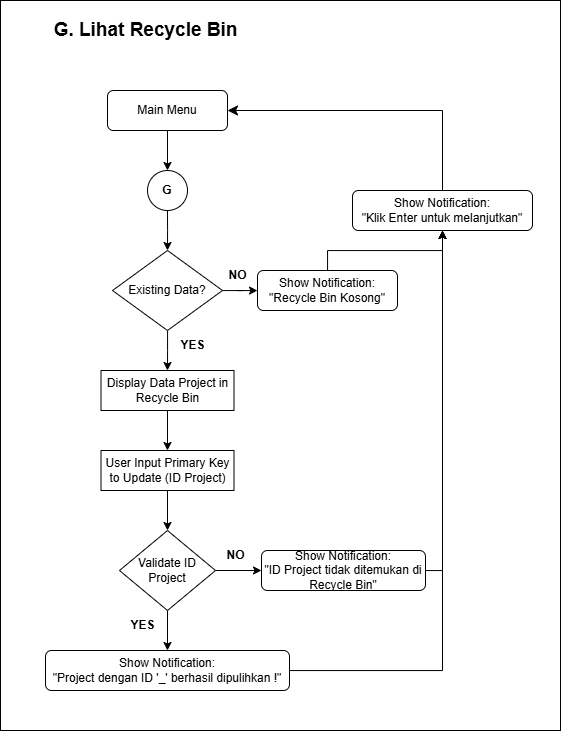

The diagram above was exported from draw.io. Its source (the exported page's mxGraphModel, read from the mxfile embedded in the PNG):
<mxGraphModel dx="1729" dy="1331" grid="1" gridSize="10" guides="1" tooltips="1" connect="1" arrows="1" fold="1" page="1" pageScale="1" pageWidth="850" pageHeight="1100" math="0" shadow="0">
  <root>
    <mxCell id="xMcnoOZwPusMN1Z4rf1E-0" />
    <mxCell id="xMcnoOZwPusMN1Z4rf1E-1" parent="xMcnoOZwPusMN1Z4rf1E-0" />
    <mxCell id="xMcnoOZwPusMN1Z4rf1E-3" value="" style="rounded=0;whiteSpace=wrap;html=1;" vertex="1" parent="xMcnoOZwPusMN1Z4rf1E-1">
      <mxGeometry x="145" y="60" width="560" height="730" as="geometry" />
    </mxCell>
    <mxCell id="xMcnoOZwPusMN1Z4rf1E-4" value="G. Lihat Recycle Bin" style="text;html=1;align=center;verticalAlign=middle;resizable=0;points=[];autosize=1;strokeColor=none;fillColor=none;fontStyle=1;fontSize=19;" vertex="1" parent="xMcnoOZwPusMN1Z4rf1E-1">
      <mxGeometry x="190" y="70" width="200" height="40" as="geometry" />
    </mxCell>
    <mxCell id="xMcnoOZwPusMN1Z4rf1E-5" value="" style="edgeStyle=orthogonalEdgeStyle;rounded=0;orthogonalLoop=1;jettySize=auto;html=1;" edge="1" parent="xMcnoOZwPusMN1Z4rf1E-1" source="xMcnoOZwPusMN1Z4rf1E-6">
      <mxGeometry relative="1" as="geometry">
        <mxPoint x="312" y="310" as="targetPoint" />
      </mxGeometry>
    </mxCell>
    <mxCell id="xMcnoOZwPusMN1Z4rf1E-6" value="&lt;b&gt;G&lt;/b&gt;" style="ellipse;whiteSpace=wrap;html=1;aspect=fixed;" vertex="1" parent="xMcnoOZwPusMN1Z4rf1E-1">
      <mxGeometry x="292" y="230" width="40" height="40" as="geometry" />
    </mxCell>
    <mxCell id="xMcnoOZwPusMN1Z4rf1E-9" style="edgeStyle=orthogonalEdgeStyle;rounded=0;orthogonalLoop=1;jettySize=auto;html=1;entryX=0.5;entryY=0;entryDx=0;entryDy=0;" edge="1" parent="xMcnoOZwPusMN1Z4rf1E-1" source="xMcnoOZwPusMN1Z4rf1E-11">
      <mxGeometry relative="1" as="geometry">
        <mxPoint x="312" y="430" as="targetPoint" />
      </mxGeometry>
    </mxCell>
    <mxCell id="xMcnoOZwPusMN1Z4rf1E-10" value="" style="edgeStyle=orthogonalEdgeStyle;rounded=0;orthogonalLoop=1;jettySize=auto;html=1;" edge="1" parent="xMcnoOZwPusMN1Z4rf1E-1" source="xMcnoOZwPusMN1Z4rf1E-11" target="xMcnoOZwPusMN1Z4rf1E-13">
      <mxGeometry relative="1" as="geometry" />
    </mxCell>
    <mxCell id="xMcnoOZwPusMN1Z4rf1E-11" value="Existing Data?" style="rhombus;whiteSpace=wrap;html=1;" vertex="1" parent="xMcnoOZwPusMN1Z4rf1E-1">
      <mxGeometry x="257" y="310" width="110" height="80" as="geometry" />
    </mxCell>
    <mxCell id="xMcnoOZwPusMN1Z4rf1E-12" style="edgeStyle=orthogonalEdgeStyle;rounded=0;orthogonalLoop=1;jettySize=auto;html=1;entryX=0.5;entryY=1;entryDx=0;entryDy=0;" edge="1" parent="xMcnoOZwPusMN1Z4rf1E-1" source="xMcnoOZwPusMN1Z4rf1E-13" target="xMcnoOZwPusMN1Z4rf1E-18">
      <mxGeometry relative="1" as="geometry" />
    </mxCell>
    <mxCell id="xMcnoOZwPusMN1Z4rf1E-13" value="Show Notification:&lt;div&gt;&quot;Recycle Bin Kosong&quot;&lt;/div&gt;" style="rounded=1;whiteSpace=wrap;html=1;" vertex="1" parent="xMcnoOZwPusMN1Z4rf1E-1">
      <mxGeometry x="402" y="330" width="140" height="40" as="geometry" />
    </mxCell>
    <mxCell id="xMcnoOZwPusMN1Z4rf1E-14" value="&lt;b&gt;YES&lt;/b&gt;" style="text;html=1;align=center;verticalAlign=middle;resizable=0;points=[];autosize=1;strokeColor=none;fillColor=none;" vertex="1" parent="xMcnoOZwPusMN1Z4rf1E-1">
      <mxGeometry x="312" y="390" width="50" height="30" as="geometry" />
    </mxCell>
    <mxCell id="xMcnoOZwPusMN1Z4rf1E-15" value="&lt;b&gt;NO&lt;/b&gt;" style="text;html=1;align=center;verticalAlign=middle;resizable=0;points=[];autosize=1;strokeColor=none;fillColor=none;" vertex="1" parent="xMcnoOZwPusMN1Z4rf1E-1">
      <mxGeometry x="362" y="320" width="40" height="30" as="geometry" />
    </mxCell>
    <mxCell id="xMcnoOZwPusMN1Z4rf1E-16" value="" style="edgeStyle=orthogonalEdgeStyle;rounded=0;orthogonalLoop=1;jettySize=auto;html=1;" edge="1" parent="xMcnoOZwPusMN1Z4rf1E-1" source="xMcnoOZwPusMN1Z4rf1E-17" target="xMcnoOZwPusMN1Z4rf1E-6">
      <mxGeometry relative="1" as="geometry" />
    </mxCell>
    <mxCell id="xMcnoOZwPusMN1Z4rf1E-17" value="Main Menu" style="rounded=1;whiteSpace=wrap;html=1;" vertex="1" parent="xMcnoOZwPusMN1Z4rf1E-1">
      <mxGeometry x="252" y="150" width="120" height="40" as="geometry" />
    </mxCell>
    <mxCell id="xMcnoOZwPusMN1Z4rf1E-18" value="Show Notification:&lt;div&gt;&quot;Klik Enter untuk melanjutkan&quot;&lt;/div&gt;" style="rounded=1;whiteSpace=wrap;html=1;" vertex="1" parent="xMcnoOZwPusMN1Z4rf1E-1">
      <mxGeometry x="497" y="250" width="180" height="40" as="geometry" />
    </mxCell>
    <mxCell id="YmZ0Q2MbIjsRRhTYcwXO-0" value="" style="edgeStyle=orthogonalEdgeStyle;rounded=0;orthogonalLoop=1;jettySize=auto;html=1;" edge="1" parent="xMcnoOZwPusMN1Z4rf1E-1" source="xMcnoOZwPusMN1Z4rf1E-22" target="xMcnoOZwPusMN1Z4rf1E-25">
      <mxGeometry relative="1" as="geometry" />
    </mxCell>
    <mxCell id="xMcnoOZwPusMN1Z4rf1E-22" value="Display Data Project in Recycle Bin" style="rounded=0;whiteSpace=wrap;html=1;" vertex="1" parent="xMcnoOZwPusMN1Z4rf1E-1">
      <mxGeometry x="245.5" y="430" width="133" height="40" as="geometry" />
    </mxCell>
    <mxCell id="xMcnoOZwPusMN1Z4rf1E-23" value="" style="edgeStyle=elbowEdgeStyle;elbow=horizontal;endArrow=classic;html=1;curved=0;rounded=0;endSize=8;startSize=8;exitX=0.5;exitY=0;exitDx=0;exitDy=0;entryX=1;entryY=0.5;entryDx=0;entryDy=0;" edge="1" parent="xMcnoOZwPusMN1Z4rf1E-1" source="xMcnoOZwPusMN1Z4rf1E-18" target="xMcnoOZwPusMN1Z4rf1E-17">
      <mxGeometry width="50" height="50" relative="1" as="geometry">
        <mxPoint x="547" y="500" as="sourcePoint" />
        <mxPoint x="597" y="450" as="targetPoint" />
        <Array as="points">
          <mxPoint x="587" y="210" />
        </Array>
      </mxGeometry>
    </mxCell>
    <mxCell id="YmZ0Q2MbIjsRRhTYcwXO-1" value="" style="edgeStyle=orthogonalEdgeStyle;rounded=0;orthogonalLoop=1;jettySize=auto;html=1;" edge="1" parent="xMcnoOZwPusMN1Z4rf1E-1" source="xMcnoOZwPusMN1Z4rf1E-25" target="xMcnoOZwPusMN1Z4rf1E-27">
      <mxGeometry relative="1" as="geometry" />
    </mxCell>
    <mxCell id="xMcnoOZwPusMN1Z4rf1E-25" value="User Input Primary Key to Update (ID Project)" style="rounded=0;whiteSpace=wrap;html=1;" vertex="1" parent="xMcnoOZwPusMN1Z4rf1E-1">
      <mxGeometry x="245.5" y="510" width="133" height="40" as="geometry" />
    </mxCell>
    <mxCell id="xMcnoOZwPusMN1Z4rf1E-26" value="" style="edgeStyle=orthogonalEdgeStyle;rounded=0;orthogonalLoop=1;jettySize=auto;html=1;" edge="1" parent="xMcnoOZwPusMN1Z4rf1E-1" source="xMcnoOZwPusMN1Z4rf1E-27" target="xMcnoOZwPusMN1Z4rf1E-29">
      <mxGeometry relative="1" as="geometry" />
    </mxCell>
    <mxCell id="YmZ0Q2MbIjsRRhTYcwXO-3" value="" style="edgeStyle=orthogonalEdgeStyle;rounded=0;orthogonalLoop=1;jettySize=auto;html=1;" edge="1" parent="xMcnoOZwPusMN1Z4rf1E-1" source="xMcnoOZwPusMN1Z4rf1E-27" target="YmZ0Q2MbIjsRRhTYcwXO-2">
      <mxGeometry relative="1" as="geometry" />
    </mxCell>
    <mxCell id="xMcnoOZwPusMN1Z4rf1E-27" value="Validate ID Project" style="rhombus;whiteSpace=wrap;html=1;" vertex="1" parent="xMcnoOZwPusMN1Z4rf1E-1">
      <mxGeometry x="264" y="590" width="96" height="80" as="geometry" />
    </mxCell>
    <mxCell id="xMcnoOZwPusMN1Z4rf1E-28" style="edgeStyle=orthogonalEdgeStyle;rounded=0;orthogonalLoop=1;jettySize=auto;html=1;entryX=0.5;entryY=1;entryDx=0;entryDy=0;" edge="1" parent="xMcnoOZwPusMN1Z4rf1E-1" source="xMcnoOZwPusMN1Z4rf1E-29" target="xMcnoOZwPusMN1Z4rf1E-18">
      <mxGeometry relative="1" as="geometry">
        <mxPoint x="585.5000000000002" y="460" as="targetPoint" />
      </mxGeometry>
    </mxCell>
    <mxCell id="xMcnoOZwPusMN1Z4rf1E-29" value="Show Notification:&lt;div&gt;&quot;Project dengan ID '_' berhasil dipulihkan !&quot;&lt;/div&gt;" style="rounded=1;whiteSpace=wrap;html=1;" vertex="1" parent="xMcnoOZwPusMN1Z4rf1E-1">
      <mxGeometry x="190" y="710" width="244" height="40" as="geometry" />
    </mxCell>
    <mxCell id="YmZ0Q2MbIjsRRhTYcwXO-6" style="edgeStyle=orthogonalEdgeStyle;rounded=0;orthogonalLoop=1;jettySize=auto;html=1;entryX=0.5;entryY=1;entryDx=0;entryDy=0;" edge="1" parent="xMcnoOZwPusMN1Z4rf1E-1" source="YmZ0Q2MbIjsRRhTYcwXO-2" target="xMcnoOZwPusMN1Z4rf1E-18">
      <mxGeometry relative="1" as="geometry">
        <Array as="points">
          <mxPoint x="587" y="630" />
        </Array>
      </mxGeometry>
    </mxCell>
    <mxCell id="YmZ0Q2MbIjsRRhTYcwXO-2" value="Show Notification:&lt;div&gt;&quot;ID Project tidak ditemukan di Recycle Bin&quot;&lt;/div&gt;" style="rounded=1;whiteSpace=wrap;html=1;" vertex="1" parent="xMcnoOZwPusMN1Z4rf1E-1">
      <mxGeometry x="406" y="610" width="164" height="40" as="geometry" />
    </mxCell>
    <mxCell id="YmZ0Q2MbIjsRRhTYcwXO-4" value="&lt;b&gt;NO&lt;/b&gt;" style="text;html=1;align=center;verticalAlign=middle;resizable=0;points=[];autosize=1;strokeColor=none;fillColor=none;" vertex="1" parent="xMcnoOZwPusMN1Z4rf1E-1">
      <mxGeometry x="360" y="600" width="40" height="30" as="geometry" />
    </mxCell>
    <mxCell id="YmZ0Q2MbIjsRRhTYcwXO-5" value="&lt;b&gt;YES&lt;/b&gt;" style="text;html=1;align=center;verticalAlign=middle;resizable=0;points=[];autosize=1;strokeColor=none;fillColor=none;" vertex="1" parent="xMcnoOZwPusMN1Z4rf1E-1">
      <mxGeometry x="262" y="670" width="50" height="30" as="geometry" />
    </mxCell>
  </root>
</mxGraphModel>